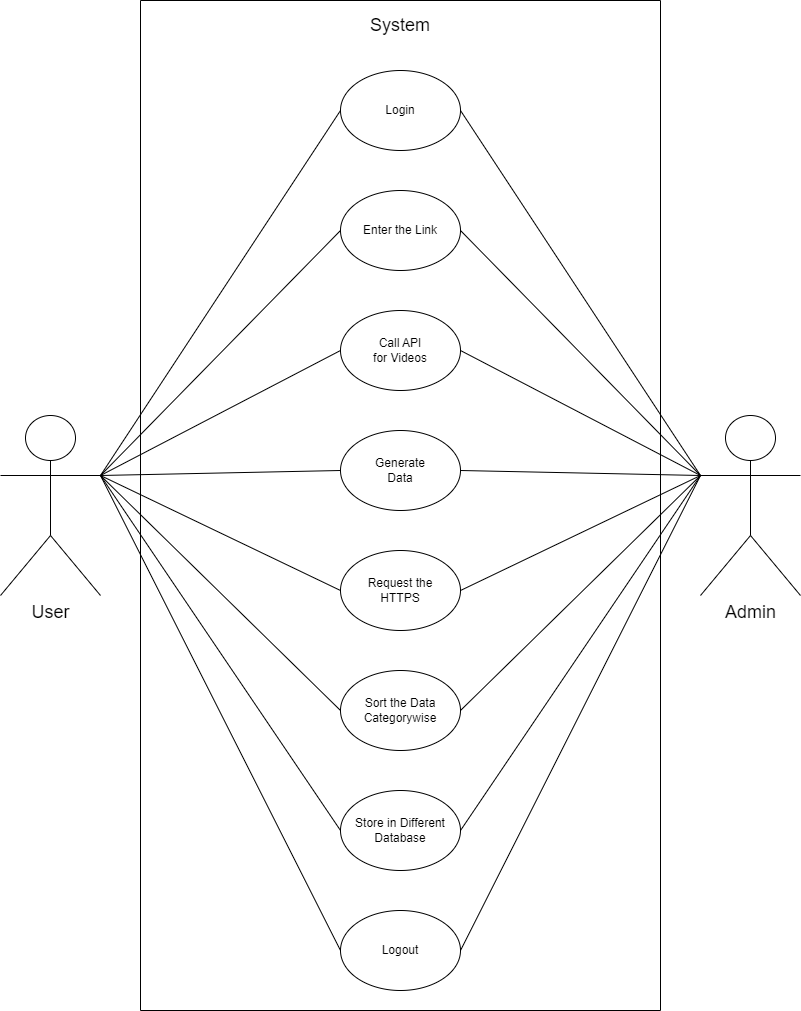

The diagram above was exported from draw.io. Its source (the exported page's mxGraphModel, read from the mxfile embedded in the PNG):
<mxGraphModel dx="1909" dy="1129" grid="1" gridSize="10" guides="1" tooltips="1" connect="1" arrows="1" fold="1" page="1" pageScale="1" pageWidth="850" pageHeight="1100" math="0" shadow="0">
  <root>
    <mxCell id="0" />
    <mxCell id="1" parent="0" />
    <mxCell id="omog9P5T1DGdkwi7w-FE-1" value="Login" style="ellipse;whiteSpace=wrap;html=1;" vertex="1" parent="1">
      <mxGeometry x="360" y="100" width="120" height="80" as="geometry" />
    </mxCell>
    <mxCell id="omog9P5T1DGdkwi7w-FE-2" value="Enter the Link" style="ellipse;whiteSpace=wrap;html=1;" vertex="1" parent="1">
      <mxGeometry x="360" y="220" width="120" height="80" as="geometry" />
    </mxCell>
    <mxCell id="omog9P5T1DGdkwi7w-FE-3" value="Call API&lt;br style=&quot;border-color: var(--border-color);&quot;&gt;for Videos" style="ellipse;whiteSpace=wrap;html=1;" vertex="1" parent="1">
      <mxGeometry x="360" y="340" width="120" height="80" as="geometry" />
    </mxCell>
    <mxCell id="omog9P5T1DGdkwi7w-FE-4" value="Generate &lt;br&gt;Data" style="ellipse;whiteSpace=wrap;html=1;" vertex="1" parent="1">
      <mxGeometry x="360" y="460" width="120" height="80" as="geometry" />
    </mxCell>
    <mxCell id="omog9P5T1DGdkwi7w-FE-5" value="Request the &lt;br&gt;HTTPS" style="ellipse;whiteSpace=wrap;html=1;" vertex="1" parent="1">
      <mxGeometry x="360" y="580" width="120" height="80" as="geometry" />
    </mxCell>
    <mxCell id="omog9P5T1DGdkwi7w-FE-6" value="Sort the Data Categorywise" style="ellipse;whiteSpace=wrap;html=1;" vertex="1" parent="1">
      <mxGeometry x="360" y="700" width="120" height="80" as="geometry" />
    </mxCell>
    <mxCell id="omog9P5T1DGdkwi7w-FE-7" value="Store in Different Database" style="ellipse;whiteSpace=wrap;html=1;" vertex="1" parent="1">
      <mxGeometry x="360" y="820" width="120" height="80" as="geometry" />
    </mxCell>
    <mxCell id="omog9P5T1DGdkwi7w-FE-8" value="Logout" style="ellipse;whiteSpace=wrap;html=1;" vertex="1" parent="1">
      <mxGeometry x="360" y="940" width="120" height="80" as="geometry" />
    </mxCell>
    <mxCell id="omog9P5T1DGdkwi7w-FE-9" value="&lt;font style=&quot;font-size: 18px;&quot;&gt;User&lt;/font&gt;" style="shape=umlActor;verticalLabelPosition=bottom;verticalAlign=top;html=1;outlineConnect=0;" vertex="1" parent="1">
      <mxGeometry x="20" y="445" width="100" height="180" as="geometry" />
    </mxCell>
    <mxCell id="omog9P5T1DGdkwi7w-FE-10" value="&lt;font style=&quot;font-size: 18px;&quot;&gt;Admin&lt;/font&gt;" style="shape=umlActor;verticalLabelPosition=bottom;verticalAlign=top;html=1;outlineConnect=0;" vertex="1" parent="1">
      <mxGeometry x="720" y="445" width="100" height="180" as="geometry" />
    </mxCell>
    <mxCell id="omog9P5T1DGdkwi7w-FE-11" value="" style="swimlane;startSize=0;" vertex="1" parent="1">
      <mxGeometry x="160" y="30" width="520" height="1010" as="geometry" />
    </mxCell>
    <mxCell id="omog9P5T1DGdkwi7w-FE-12" value="&lt;font style=&quot;font-size: 18px;&quot;&gt;System&lt;/font&gt;" style="text;html=1;strokeColor=none;fillColor=none;align=center;verticalAlign=middle;whiteSpace=wrap;rounded=0;" vertex="1" parent="omog9P5T1DGdkwi7w-FE-11">
      <mxGeometry x="230" y="10" width="60" height="30" as="geometry" />
    </mxCell>
    <mxCell id="omog9P5T1DGdkwi7w-FE-13" value="" style="endArrow=none;html=1;rounded=0;entryX=0;entryY=0.5;entryDx=0;entryDy=0;exitX=1;exitY=0.3333333333333333;exitDx=0;exitDy=0;exitPerimeter=0;" edge="1" parent="1" source="omog9P5T1DGdkwi7w-FE-9" target="omog9P5T1DGdkwi7w-FE-1">
      <mxGeometry width="50" height="50" relative="1" as="geometry">
        <mxPoint x="120" y="420" as="sourcePoint" />
        <mxPoint x="170" y="370" as="targetPoint" />
      </mxGeometry>
    </mxCell>
    <mxCell id="omog9P5T1DGdkwi7w-FE-14" value="" style="endArrow=none;html=1;rounded=0;entryX=0;entryY=0.5;entryDx=0;entryDy=0;exitX=1;exitY=0.3333333333333333;exitDx=0;exitDy=0;exitPerimeter=0;" edge="1" parent="1" source="omog9P5T1DGdkwi7w-FE-9" target="omog9P5T1DGdkwi7w-FE-2">
      <mxGeometry width="50" height="50" relative="1" as="geometry">
        <mxPoint x="120" y="420" as="sourcePoint" />
        <mxPoint x="170" y="370" as="targetPoint" />
      </mxGeometry>
    </mxCell>
    <mxCell id="omog9P5T1DGdkwi7w-FE-15" value="" style="endArrow=none;html=1;rounded=0;entryX=0;entryY=0.5;entryDx=0;entryDy=0;exitX=1;exitY=0.3333333333333333;exitDx=0;exitDy=0;exitPerimeter=0;" edge="1" parent="1" source="omog9P5T1DGdkwi7w-FE-9" target="omog9P5T1DGdkwi7w-FE-4">
      <mxGeometry width="50" height="50" relative="1" as="geometry">
        <mxPoint x="130" y="430" as="sourcePoint" />
        <mxPoint x="370" y="270" as="targetPoint" />
      </mxGeometry>
    </mxCell>
    <mxCell id="omog9P5T1DGdkwi7w-FE-16" value="" style="endArrow=none;html=1;rounded=0;entryX=0;entryY=0.5;entryDx=0;entryDy=0;exitX=1;exitY=0.3333333333333333;exitDx=0;exitDy=0;exitPerimeter=0;" edge="1" parent="1" source="omog9P5T1DGdkwi7w-FE-9" target="omog9P5T1DGdkwi7w-FE-8">
      <mxGeometry width="50" height="50" relative="1" as="geometry">
        <mxPoint x="140" y="440" as="sourcePoint" />
        <mxPoint x="380" y="280" as="targetPoint" />
      </mxGeometry>
    </mxCell>
    <mxCell id="omog9P5T1DGdkwi7w-FE-17" value="" style="endArrow=none;html=1;rounded=0;entryX=0;entryY=0.5;entryDx=0;entryDy=0;exitX=1;exitY=0.3333333333333333;exitDx=0;exitDy=0;exitPerimeter=0;" edge="1" parent="1" source="omog9P5T1DGdkwi7w-FE-9" target="omog9P5T1DGdkwi7w-FE-5">
      <mxGeometry width="50" height="50" relative="1" as="geometry">
        <mxPoint x="130" y="470" as="sourcePoint" />
        <mxPoint x="390" y="290" as="targetPoint" />
      </mxGeometry>
    </mxCell>
    <mxCell id="omog9P5T1DGdkwi7w-FE-18" value="" style="endArrow=none;html=1;rounded=0;entryX=0;entryY=0.5;entryDx=0;entryDy=0;exitX=1;exitY=0.3333333333333333;exitDx=0;exitDy=0;exitPerimeter=0;" edge="1" parent="1" source="omog9P5T1DGdkwi7w-FE-9" target="omog9P5T1DGdkwi7w-FE-6">
      <mxGeometry width="50" height="50" relative="1" as="geometry">
        <mxPoint x="160" y="460" as="sourcePoint" />
        <mxPoint x="400" y="300" as="targetPoint" />
      </mxGeometry>
    </mxCell>
    <mxCell id="omog9P5T1DGdkwi7w-FE-19" value="" style="endArrow=none;html=1;rounded=0;entryX=0;entryY=0.5;entryDx=0;entryDy=0;exitX=1;exitY=0.3333333333333333;exitDx=0;exitDy=0;exitPerimeter=0;" edge="1" parent="1" source="omog9P5T1DGdkwi7w-FE-9" target="omog9P5T1DGdkwi7w-FE-7">
      <mxGeometry width="50" height="50" relative="1" as="geometry">
        <mxPoint x="170" y="470" as="sourcePoint" />
        <mxPoint x="410" y="310" as="targetPoint" />
      </mxGeometry>
    </mxCell>
    <mxCell id="omog9P5T1DGdkwi7w-FE-20" value="" style="endArrow=none;html=1;rounded=0;entryX=0;entryY=0.3333333333333333;entryDx=0;entryDy=0;exitX=1;exitY=0.5;exitDx=0;exitDy=0;entryPerimeter=0;" edge="1" parent="1" source="omog9P5T1DGdkwi7w-FE-8" target="omog9P5T1DGdkwi7w-FE-10">
      <mxGeometry width="50" height="50" relative="1" as="geometry">
        <mxPoint x="180" y="480" as="sourcePoint" />
        <mxPoint x="420" y="320" as="targetPoint" />
      </mxGeometry>
    </mxCell>
    <mxCell id="omog9P5T1DGdkwi7w-FE-21" value="" style="endArrow=none;html=1;rounded=0;entryX=0;entryY=0.3333333333333333;entryDx=0;entryDy=0;exitX=1;exitY=0.5;exitDx=0;exitDy=0;entryPerimeter=0;" edge="1" parent="1" source="omog9P5T1DGdkwi7w-FE-7" target="omog9P5T1DGdkwi7w-FE-10">
      <mxGeometry width="50" height="50" relative="1" as="geometry">
        <mxPoint x="190" y="490" as="sourcePoint" />
        <mxPoint x="430" y="330" as="targetPoint" />
      </mxGeometry>
    </mxCell>
    <mxCell id="omog9P5T1DGdkwi7w-FE-22" value="" style="endArrow=none;html=1;rounded=0;entryX=0;entryY=0.3333333333333333;entryDx=0;entryDy=0;exitX=1;exitY=0.5;exitDx=0;exitDy=0;entryPerimeter=0;" edge="1" parent="1" source="omog9P5T1DGdkwi7w-FE-6" target="omog9P5T1DGdkwi7w-FE-10">
      <mxGeometry width="50" height="50" relative="1" as="geometry">
        <mxPoint x="200" y="500" as="sourcePoint" />
        <mxPoint x="440" y="340" as="targetPoint" />
      </mxGeometry>
    </mxCell>
    <mxCell id="omog9P5T1DGdkwi7w-FE-23" value="" style="endArrow=none;html=1;rounded=0;entryX=1;entryY=0.5;entryDx=0;entryDy=0;exitX=0;exitY=0.3333333333333333;exitDx=0;exitDy=0;exitPerimeter=0;" edge="1" parent="1" source="omog9P5T1DGdkwi7w-FE-10" target="omog9P5T1DGdkwi7w-FE-5">
      <mxGeometry width="50" height="50" relative="1" as="geometry">
        <mxPoint x="210" y="510" as="sourcePoint" />
        <mxPoint x="450" y="350" as="targetPoint" />
      </mxGeometry>
    </mxCell>
    <mxCell id="omog9P5T1DGdkwi7w-FE-24" value="" style="endArrow=none;html=1;rounded=0;entryX=1;entryY=0.5;entryDx=0;entryDy=0;exitX=0;exitY=0.3333333333333333;exitDx=0;exitDy=0;exitPerimeter=0;" edge="1" parent="1" source="omog9P5T1DGdkwi7w-FE-10" target="omog9P5T1DGdkwi7w-FE-3">
      <mxGeometry width="50" height="50" relative="1" as="geometry">
        <mxPoint x="220" y="520" as="sourcePoint" />
        <mxPoint x="460" y="360" as="targetPoint" />
      </mxGeometry>
    </mxCell>
    <mxCell id="omog9P5T1DGdkwi7w-FE-25" value="" style="endArrow=none;html=1;rounded=0;entryX=1;entryY=0.5;entryDx=0;entryDy=0;exitX=0;exitY=0.3333333333333333;exitDx=0;exitDy=0;exitPerimeter=0;" edge="1" parent="1" source="omog9P5T1DGdkwi7w-FE-10" target="omog9P5T1DGdkwi7w-FE-4">
      <mxGeometry width="50" height="50" relative="1" as="geometry">
        <mxPoint x="230" y="530" as="sourcePoint" />
        <mxPoint x="470" y="370" as="targetPoint" />
      </mxGeometry>
    </mxCell>
    <mxCell id="omog9P5T1DGdkwi7w-FE-26" value="" style="endArrow=none;html=1;rounded=0;entryX=1;entryY=0.5;entryDx=0;entryDy=0;exitX=0;exitY=0.3333333333333333;exitDx=0;exitDy=0;exitPerimeter=0;" edge="1" parent="1" source="omog9P5T1DGdkwi7w-FE-10" target="omog9P5T1DGdkwi7w-FE-2">
      <mxGeometry width="50" height="50" relative="1" as="geometry">
        <mxPoint x="240" y="540" as="sourcePoint" />
        <mxPoint x="480" y="380" as="targetPoint" />
      </mxGeometry>
    </mxCell>
    <mxCell id="omog9P5T1DGdkwi7w-FE-27" value="" style="endArrow=none;html=1;rounded=0;entryX=1;entryY=0.5;entryDx=0;entryDy=0;exitX=0;exitY=0.3333333333333333;exitDx=0;exitDy=0;exitPerimeter=0;" edge="1" parent="1" source="omog9P5T1DGdkwi7w-FE-10" target="omog9P5T1DGdkwi7w-FE-1">
      <mxGeometry width="50" height="50" relative="1" as="geometry">
        <mxPoint x="250" y="550" as="sourcePoint" />
        <mxPoint x="490" y="390" as="targetPoint" />
      </mxGeometry>
    </mxCell>
    <mxCell id="omog9P5T1DGdkwi7w-FE-28" value="" style="endArrow=none;html=1;rounded=0;entryX=0;entryY=0.5;entryDx=0;entryDy=0;exitX=1;exitY=0.3333333333333333;exitDx=0;exitDy=0;exitPerimeter=0;" edge="1" parent="1" source="omog9P5T1DGdkwi7w-FE-9" target="omog9P5T1DGdkwi7w-FE-3">
      <mxGeometry width="50" height="50" relative="1" as="geometry">
        <mxPoint x="260" y="560" as="sourcePoint" />
        <mxPoint x="500" y="400" as="targetPoint" />
      </mxGeometry>
    </mxCell>
  </root>
</mxGraphModel>